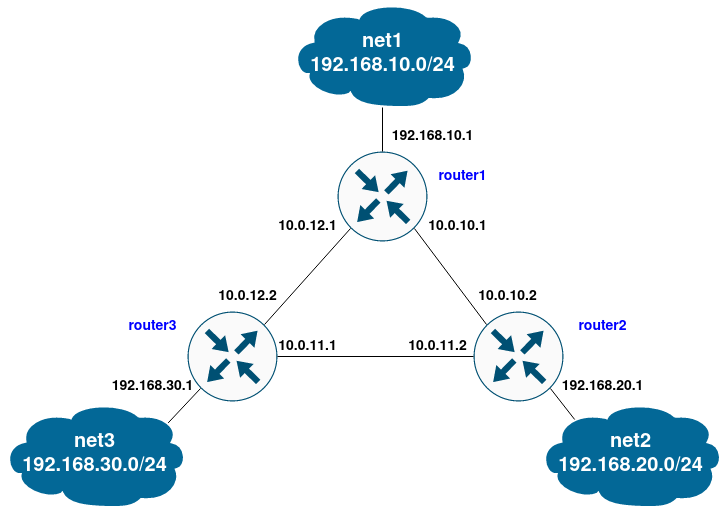

The diagram above was exported from draw.io. Its source (the exported page's mxGraphModel, read from the mxfile embedded in the PNG):
<mxGraphModel dx="794" dy="1048" grid="1" gridSize="10" guides="1" tooltips="1" connect="1" arrows="1" fold="1" page="1" pageScale="1" pageWidth="1169" pageHeight="827" background="#FFFFFF" math="0" shadow="0">
  <root>
    <mxCell id="0" />
    <mxCell id="1" parent="0" />
    <mxCell id="GrI3dW9Q_UccCzWgVowW-1" value="" style="sketch=0;points=[[0.5,0,0],[1,0.5,0],[0.5,1,0],[0,0.5,0],[0.145,0.145,0],[0.8555,0.145,0],[0.855,0.8555,0],[0.145,0.855,0]];verticalLabelPosition=bottom;html=1;verticalAlign=top;aspect=fixed;align=center;pointerEvents=1;shape=mxgraph.cisco19.rect;prIcon=router;fillColor=#FAFAFA;strokeColor=#005073;" parent="1" vertex="1">
      <mxGeometry x="560" y="230" width="90" height="90" as="geometry" />
    </mxCell>
    <mxCell id="GrI3dW9Q_UccCzWgVowW-2" value="&lt;div style=&quot;font-size: 20px;&quot;&gt;net1&lt;/div&gt;&lt;div style=&quot;font-size: 20px;&quot;&gt;192.168.10.0/24&lt;br style=&quot;font-size: 20px;&quot;&gt;&lt;/div&gt;" style="shape=mxgraph.cisco.storage.cloud;sketch=0;html=1;pointerEvents=1;dashed=0;fillColor=#036897;strokeColor=#ffffff;strokeWidth=2;verticalLabelPosition=middle;verticalAlign=middle;align=center;outlineConnect=0;labelPosition=center;fontColor=#FFFFFF;fontSize=20;fontStyle=1" parent="1" vertex="1">
      <mxGeometry x="512" y="80" width="186" height="106" as="geometry" />
    </mxCell>
    <mxCell id="GrI3dW9Q_UccCzWgVowW-3" value="&lt;div style=&quot;font-size: 20px;&quot;&gt;net3&lt;/div&gt;&lt;div style=&quot;font-size: 20px;&quot;&gt;192.168.30.0/24&lt;br style=&quot;font-size: 20px;&quot;&gt;&lt;/div&gt;" style="shape=mxgraph.cisco.storage.cloud;sketch=0;html=1;pointerEvents=1;dashed=0;fillColor=#036897;strokeColor=#ffffff;strokeWidth=2;verticalLabelPosition=middle;verticalAlign=middle;align=center;outlineConnect=0;labelPosition=center;fontColor=#FFFFFF;fontSize=20;fontStyle=1" parent="1" vertex="1">
      <mxGeometry x="224" y="480" width="186" height="106" as="geometry" />
    </mxCell>
    <mxCell id="GrI3dW9Q_UccCzWgVowW-4" value="&lt;div style=&quot;font-size: 20px;&quot;&gt;net2&lt;/div&gt;&lt;div style=&quot;font-size: 20px;&quot;&gt;192.168.20.0/24&lt;br style=&quot;font-size: 20px;&quot;&gt;&lt;/div&gt;" style="shape=mxgraph.cisco.storage.cloud;sketch=0;html=1;pointerEvents=1;dashed=0;fillColor=#036897;strokeColor=#ffffff;strokeWidth=2;verticalLabelPosition=middle;verticalAlign=middle;align=center;outlineConnect=0;labelPosition=center;fontColor=#FFFFFF;fontSize=20;fontStyle=1" parent="1" vertex="1">
      <mxGeometry x="760" y="480" width="186" height="106" as="geometry" />
    </mxCell>
    <mxCell id="GrI3dW9Q_UccCzWgVowW-5" value="" style="sketch=0;points=[[0.5,0,0],[1,0.5,0],[0.5,1,0],[0,0.5,0],[0.145,0.145,0],[0.8555,0.145,0],[0.855,0.8555,0],[0.145,0.855,0]];verticalLabelPosition=bottom;html=1;verticalAlign=top;aspect=fixed;align=center;pointerEvents=1;shape=mxgraph.cisco19.rect;prIcon=router;fillColor=#FAFAFA;strokeColor=#005073;" parent="1" vertex="1">
      <mxGeometry x="410" y="390" width="90" height="90" as="geometry" />
    </mxCell>
    <mxCell id="GrI3dW9Q_UccCzWgVowW-6" value="" style="sketch=0;points=[[0.5,0,0],[1,0.5,0],[0.5,1,0],[0,0.5,0],[0.145,0.145,0],[0.8555,0.145,0],[0.855,0.8555,0],[0.145,0.855,0]];verticalLabelPosition=bottom;html=1;verticalAlign=top;aspect=fixed;align=center;pointerEvents=1;shape=mxgraph.cisco19.rect;prIcon=router;fillColor=#FAFAFA;strokeColor=#005073;" parent="1" vertex="1">
      <mxGeometry x="696" y="390" width="90" height="90" as="geometry" />
    </mxCell>
    <mxCell id="GrI3dW9Q_UccCzWgVowW-7" value="" style="endArrow=none;html=1;rounded=0;entryX=0.145;entryY=0.855;entryDx=0;entryDy=0;entryPerimeter=0;exitX=0.8555;exitY=0.145;exitDx=0;exitDy=0;exitPerimeter=0;" parent="1" source="GrI3dW9Q_UccCzWgVowW-5" target="GrI3dW9Q_UccCzWgVowW-1" edge="1">
      <mxGeometry width="50" height="50" relative="1" as="geometry">
        <mxPoint x="520" y="400" as="sourcePoint" />
        <mxPoint x="570" y="350" as="targetPoint" />
      </mxGeometry>
    </mxCell>
    <mxCell id="GrI3dW9Q_UccCzWgVowW-8" value="" style="endArrow=none;html=1;rounded=0;entryX=0.855;entryY=0.8555;entryDx=0;entryDy=0;entryPerimeter=0;exitX=0.145;exitY=0.145;exitDx=0;exitDy=0;exitPerimeter=0;" parent="1" source="GrI3dW9Q_UccCzWgVowW-6" target="GrI3dW9Q_UccCzWgVowW-1" edge="1">
      <mxGeometry width="50" height="50" relative="1" as="geometry">
        <mxPoint x="690" y="380" as="sourcePoint" />
        <mxPoint x="740" y="330" as="targetPoint" />
      </mxGeometry>
    </mxCell>
    <mxCell id="GrI3dW9Q_UccCzWgVowW-9" value="" style="endArrow=none;html=1;rounded=0;entryX=0;entryY=0.5;entryDx=0;entryDy=0;entryPerimeter=0;exitX=1;exitY=0.5;exitDx=0;exitDy=0;exitPerimeter=0;" parent="1" source="GrI3dW9Q_UccCzWgVowW-5" target="GrI3dW9Q_UccCzWgVowW-6" edge="1">
      <mxGeometry width="50" height="50" relative="1" as="geometry">
        <mxPoint x="535" y="460" as="sourcePoint" />
        <mxPoint x="585" y="410" as="targetPoint" />
      </mxGeometry>
    </mxCell>
    <mxCell id="GrI3dW9Q_UccCzWgVowW-10" value="" style="endArrow=none;html=1;rounded=0;exitX=0.5;exitY=0;exitDx=0;exitDy=0;exitPerimeter=0;" parent="1" source="GrI3dW9Q_UccCzWgVowW-1" target="GrI3dW9Q_UccCzWgVowW-2" edge="1">
      <mxGeometry width="50" height="50" relative="1" as="geometry">
        <mxPoint x="570" y="230" as="sourcePoint" />
        <mxPoint x="610" y="190" as="targetPoint" />
      </mxGeometry>
    </mxCell>
    <mxCell id="GrI3dW9Q_UccCzWgVowW-13" value="" style="endArrow=none;html=1;rounded=0;entryX=0.855;entryY=0.8555;entryDx=0;entryDy=0;entryPerimeter=0;exitX=0.2;exitY=0.17;exitDx=0;exitDy=0;exitPerimeter=0;" parent="1" source="GrI3dW9Q_UccCzWgVowW-4" target="GrI3dW9Q_UccCzWgVowW-6" edge="1">
      <mxGeometry width="50" height="50" relative="1" as="geometry">
        <mxPoint x="680" y="596" as="sourcePoint" />
        <mxPoint x="830" y="446" as="targetPoint" />
      </mxGeometry>
    </mxCell>
    <mxCell id="GrI3dW9Q_UccCzWgVowW-14" value="" style="endArrow=none;html=1;rounded=0;entryX=0.145;entryY=0.855;entryDx=0;entryDy=0;entryPerimeter=0;exitX=0.896;exitY=0.202;exitDx=0;exitDy=0;exitPerimeter=0;" parent="1" source="GrI3dW9Q_UccCzWgVowW-3" target="GrI3dW9Q_UccCzWgVowW-5" edge="1">
      <mxGeometry width="50" height="50" relative="1" as="geometry">
        <mxPoint x="370" y="530" as="sourcePoint" />
        <mxPoint x="420" y="480" as="targetPoint" />
      </mxGeometry>
    </mxCell>
    <mxCell id="GrI3dW9Q_UccCzWgVowW-15" value="192.168.10.1" style="text;html=1;align=center;verticalAlign=middle;resizable=0;points=[];autosize=1;strokeColor=none;fillColor=none;fontSize=14;fontStyle=1" parent="1" vertex="1">
      <mxGeometry x="600" y="200" width="110" height="30" as="geometry" />
    </mxCell>
    <mxCell id="GrI3dW9Q_UccCzWgVowW-16" value="192.168.20.1" style="text;html=1;align=center;verticalAlign=middle;resizable=0;points=[];autosize=1;strokeColor=none;fillColor=none;fontSize=14;fontStyle=1" parent="1" vertex="1">
      <mxGeometry x="770" y="450" width="110" height="30" as="geometry" />
    </mxCell>
    <mxCell id="GrI3dW9Q_UccCzWgVowW-18" value="192.168.30.1" style="text;html=1;align=center;verticalAlign=middle;resizable=0;points=[];autosize=1;strokeColor=none;fillColor=none;fontSize=14;fontStyle=1" parent="1" vertex="1">
      <mxGeometry x="320" y="450" width="110" height="30" as="geometry" />
    </mxCell>
    <mxCell id="GrI3dW9Q_UccCzWgVowW-19" value="10.0.12.2" style="text;html=1;align=center;verticalAlign=middle;resizable=0;points=[];autosize=1;strokeColor=none;fillColor=none;fontSize=14;fontStyle=1" parent="1" vertex="1">
      <mxGeometry x="430" y="360" width="80" height="30" as="geometry" />
    </mxCell>
    <mxCell id="GrI3dW9Q_UccCzWgVowW-20" value="10.0.12.1" style="text;html=1;align=center;verticalAlign=middle;resizable=0;points=[];autosize=1;strokeColor=none;fillColor=none;fontSize=14;fontStyle=1" parent="1" vertex="1">
      <mxGeometry x="490" y="290" width="80" height="30" as="geometry" />
    </mxCell>
    <mxCell id="GrI3dW9Q_UccCzWgVowW-21" value="10.0.10.1" style="text;html=1;align=center;verticalAlign=middle;resizable=0;points=[];autosize=1;strokeColor=none;fillColor=none;fontSize=14;fontStyle=1" parent="1" vertex="1">
      <mxGeometry x="640" y="290" width="80" height="30" as="geometry" />
    </mxCell>
    <mxCell id="GrI3dW9Q_UccCzWgVowW-22" value="10.0.10.2" style="text;html=1;align=center;verticalAlign=middle;resizable=0;points=[];autosize=1;strokeColor=none;fillColor=none;fontSize=14;fontStyle=1" parent="1" vertex="1">
      <mxGeometry x="690" y="360" width="80" height="30" as="geometry" />
    </mxCell>
    <mxCell id="GrI3dW9Q_UccCzWgVowW-23" value="10.0.11.1" style="text;html=1;align=center;verticalAlign=middle;resizable=0;points=[];autosize=1;strokeColor=none;fillColor=none;fontSize=14;fontStyle=1" parent="1" vertex="1">
      <mxGeometry x="490" y="410" width="80" height="30" as="geometry" />
    </mxCell>
    <mxCell id="GrI3dW9Q_UccCzWgVowW-24" value="10.0.11.2" style="text;html=1;align=center;verticalAlign=middle;resizable=0;points=[];autosize=1;strokeColor=none;fillColor=none;fontSize=14;fontStyle=1" parent="1" vertex="1">
      <mxGeometry x="620" y="410" width="80" height="30" as="geometry" />
    </mxCell>
    <mxCell id="x0RPu04QQZbmHzTo9UCh-1" value="&lt;font color=&quot;#0000ff&quot;&gt;router1&lt;/font&gt;" style="text;html=1;align=center;verticalAlign=middle;resizable=0;points=[];autosize=1;strokeColor=none;fillColor=none;fontSize=14;fontStyle=1" vertex="1" parent="1">
      <mxGeometry x="650" y="240" width="70" height="30" as="geometry" />
    </mxCell>
    <mxCell id="x0RPu04QQZbmHzTo9UCh-2" value="&lt;font color=&quot;#0000ff&quot;&gt;router2&lt;/font&gt;" style="text;html=1;align=center;verticalAlign=middle;resizable=0;points=[];autosize=1;strokeColor=none;fillColor=none;fontSize=14;fontStyle=1" vertex="1" parent="1">
      <mxGeometry x="790" y="390" width="70" height="30" as="geometry" />
    </mxCell>
    <mxCell id="x0RPu04QQZbmHzTo9UCh-3" value="&lt;font color=&quot;#0000ff&quot;&gt;router3&lt;/font&gt;" style="text;html=1;align=center;verticalAlign=middle;resizable=0;points=[];autosize=1;strokeColor=none;fillColor=none;fontSize=14;fontStyle=1" vertex="1" parent="1">
      <mxGeometry x="340" y="390" width="70" height="30" as="geometry" />
    </mxCell>
  </root>
</mxGraphModel>